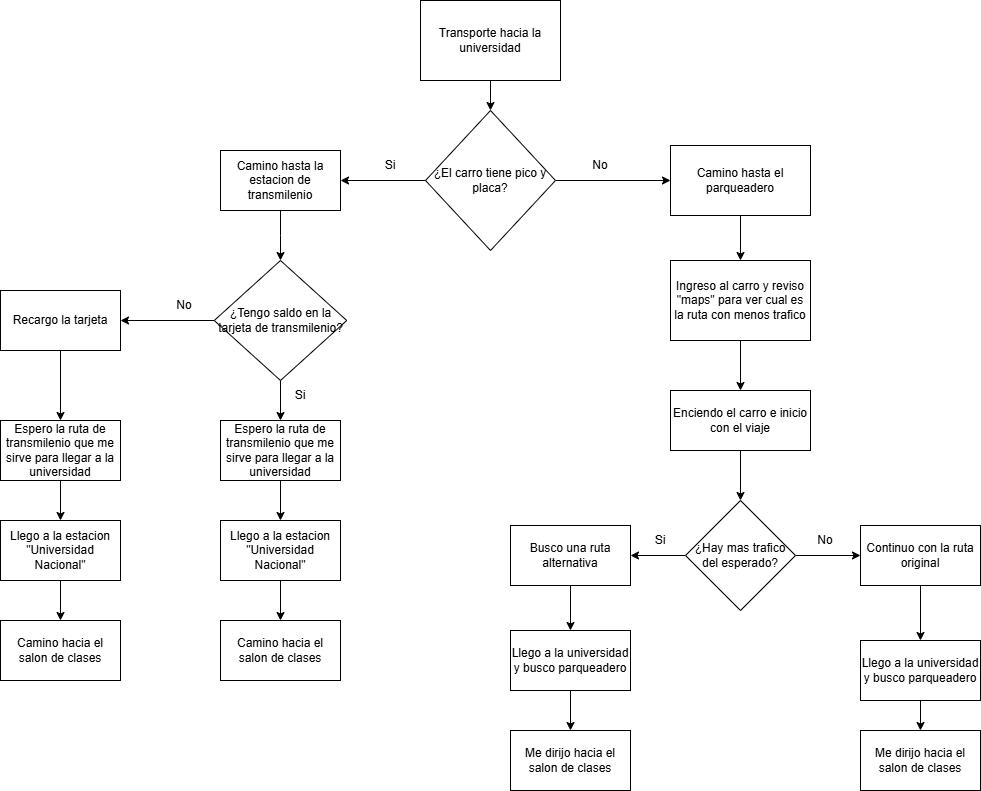

The diagram above was exported from draw.io. Its source (the exported page's mxGraphModel, read from the mxfile embedded in the PNG):
<mxGraphModel dx="1380" dy="739" grid="1" gridSize="10" guides="1" tooltips="1" connect="1" arrows="1" fold="1" page="1" pageScale="1" pageWidth="3300" pageHeight="2339" math="0" shadow="0">
  <root>
    <mxCell id="0" />
    <mxCell id="1" parent="0" />
    <mxCell id="cvQhAd05afj4u42DJgDR-25" style="edgeStyle=orthogonalEdgeStyle;rounded=0;orthogonalLoop=1;jettySize=auto;html=1;exitX=0.5;exitY=1;exitDx=0;exitDy=0;entryX=0.5;entryY=0;entryDx=0;entryDy=0;" edge="1" parent="1" source="cvQhAd05afj4u42DJgDR-1" target="cvQhAd05afj4u42DJgDR-2">
      <mxGeometry relative="1" as="geometry" />
    </mxCell>
    <mxCell id="cvQhAd05afj4u42DJgDR-1" value="Transporte hacia la universidad" style="rounded=0;whiteSpace=wrap;html=1;" vertex="1" parent="1">
      <mxGeometry x="560" y="60" width="140" height="80" as="geometry" />
    </mxCell>
    <mxCell id="cvQhAd05afj4u42DJgDR-4" style="edgeStyle=orthogonalEdgeStyle;rounded=0;orthogonalLoop=1;jettySize=auto;html=1;exitX=1;exitY=0.5;exitDx=0;exitDy=0;entryX=0;entryY=0.5;entryDx=0;entryDy=0;" edge="1" parent="1" source="cvQhAd05afj4u42DJgDR-2" target="cvQhAd05afj4u42DJgDR-3">
      <mxGeometry relative="1" as="geometry" />
    </mxCell>
    <mxCell id="cvQhAd05afj4u42DJgDR-31" style="edgeStyle=orthogonalEdgeStyle;rounded=0;orthogonalLoop=1;jettySize=auto;html=1;exitX=0;exitY=0.5;exitDx=0;exitDy=0;entryX=1;entryY=0.5;entryDx=0;entryDy=0;" edge="1" parent="1" source="cvQhAd05afj4u42DJgDR-2" target="cvQhAd05afj4u42DJgDR-30">
      <mxGeometry relative="1" as="geometry" />
    </mxCell>
    <mxCell id="cvQhAd05afj4u42DJgDR-2" value="¿El carro tiene pico y placa?" style="rhombus;whiteSpace=wrap;html=1;" vertex="1" parent="1">
      <mxGeometry x="565" y="170" width="130" height="140" as="geometry" />
    </mxCell>
    <mxCell id="cvQhAd05afj4u42DJgDR-9" style="edgeStyle=orthogonalEdgeStyle;rounded=0;orthogonalLoop=1;jettySize=auto;html=1;exitX=0.5;exitY=1;exitDx=0;exitDy=0;entryX=0.5;entryY=0;entryDx=0;entryDy=0;" edge="1" parent="1" source="cvQhAd05afj4u42DJgDR-3" target="cvQhAd05afj4u42DJgDR-8">
      <mxGeometry relative="1" as="geometry" />
    </mxCell>
    <mxCell id="cvQhAd05afj4u42DJgDR-3" value="Camino hasta el parqueadero" style="rounded=0;whiteSpace=wrap;html=1;" vertex="1" parent="1">
      <mxGeometry x="810" y="205" width="140" height="70" as="geometry" />
    </mxCell>
    <mxCell id="cvQhAd05afj4u42DJgDR-7" value="No" style="text;html=1;align=center;verticalAlign=middle;whiteSpace=wrap;rounded=0;" vertex="1" parent="1">
      <mxGeometry x="710" y="210" width="60" height="30" as="geometry" />
    </mxCell>
    <mxCell id="cvQhAd05afj4u42DJgDR-11" style="edgeStyle=orthogonalEdgeStyle;rounded=0;orthogonalLoop=1;jettySize=auto;html=1;exitX=0.5;exitY=1;exitDx=0;exitDy=0;entryX=0.5;entryY=0;entryDx=0;entryDy=0;" edge="1" parent="1" source="cvQhAd05afj4u42DJgDR-8" target="cvQhAd05afj4u42DJgDR-10">
      <mxGeometry relative="1" as="geometry" />
    </mxCell>
    <mxCell id="cvQhAd05afj4u42DJgDR-8" value="Ingreso al carro y reviso &quot;maps&quot; para ver cual es la ruta con menos trafico" style="rounded=0;whiteSpace=wrap;html=1;" vertex="1" parent="1">
      <mxGeometry x="810" y="320" width="140" height="80" as="geometry" />
    </mxCell>
    <mxCell id="cvQhAd05afj4u42DJgDR-13" style="edgeStyle=orthogonalEdgeStyle;rounded=0;orthogonalLoop=1;jettySize=auto;html=1;exitX=0.5;exitY=1;exitDx=0;exitDy=0;entryX=0.5;entryY=0;entryDx=0;entryDy=0;" edge="1" parent="1" source="cvQhAd05afj4u42DJgDR-10" target="cvQhAd05afj4u42DJgDR-12">
      <mxGeometry relative="1" as="geometry" />
    </mxCell>
    <mxCell id="cvQhAd05afj4u42DJgDR-10" value="Enciendo el carro e inicio con el viaje" style="rounded=0;whiteSpace=wrap;html=1;" vertex="1" parent="1">
      <mxGeometry x="810" y="450" width="140" height="60" as="geometry" />
    </mxCell>
    <mxCell id="cvQhAd05afj4u42DJgDR-17" style="edgeStyle=orthogonalEdgeStyle;rounded=0;orthogonalLoop=1;jettySize=auto;html=1;exitX=0;exitY=0.5;exitDx=0;exitDy=0;entryX=1;entryY=0.5;entryDx=0;entryDy=0;" edge="1" parent="1" source="cvQhAd05afj4u42DJgDR-12" target="cvQhAd05afj4u42DJgDR-15">
      <mxGeometry relative="1" as="geometry" />
    </mxCell>
    <mxCell id="cvQhAd05afj4u42DJgDR-18" style="edgeStyle=orthogonalEdgeStyle;rounded=0;orthogonalLoop=1;jettySize=auto;html=1;exitX=1;exitY=0.5;exitDx=0;exitDy=0;entryX=0;entryY=0.5;entryDx=0;entryDy=0;" edge="1" parent="1" source="cvQhAd05afj4u42DJgDR-12" target="cvQhAd05afj4u42DJgDR-14">
      <mxGeometry relative="1" as="geometry" />
    </mxCell>
    <mxCell id="cvQhAd05afj4u42DJgDR-12" value="¿Hay mas trafico del esperado?" style="rhombus;whiteSpace=wrap;html=1;" vertex="1" parent="1">
      <mxGeometry x="825" y="560" width="110" height="110" as="geometry" />
    </mxCell>
    <mxCell id="cvQhAd05afj4u42DJgDR-22" style="edgeStyle=orthogonalEdgeStyle;rounded=0;orthogonalLoop=1;jettySize=auto;html=1;exitX=0.5;exitY=1;exitDx=0;exitDy=0;entryX=0.5;entryY=0;entryDx=0;entryDy=0;" edge="1" parent="1" source="cvQhAd05afj4u42DJgDR-14" target="cvQhAd05afj4u42DJgDR-21">
      <mxGeometry relative="1" as="geometry" />
    </mxCell>
    <mxCell id="cvQhAd05afj4u42DJgDR-14" value="Continuo con la ruta original" style="rounded=0;whiteSpace=wrap;html=1;" vertex="1" parent="1">
      <mxGeometry x="1000" y="585" width="120" height="60" as="geometry" />
    </mxCell>
    <mxCell id="cvQhAd05afj4u42DJgDR-24" style="edgeStyle=orthogonalEdgeStyle;rounded=0;orthogonalLoop=1;jettySize=auto;html=1;exitX=0.5;exitY=1;exitDx=0;exitDy=0;entryX=0.5;entryY=0;entryDx=0;entryDy=0;" edge="1" parent="1" source="cvQhAd05afj4u42DJgDR-15" target="cvQhAd05afj4u42DJgDR-23">
      <mxGeometry relative="1" as="geometry" />
    </mxCell>
    <mxCell id="cvQhAd05afj4u42DJgDR-15" value="Busco una ruta alternativa" style="rounded=0;whiteSpace=wrap;html=1;" vertex="1" parent="1">
      <mxGeometry x="650" y="585" width="120" height="60" as="geometry" />
    </mxCell>
    <mxCell id="cvQhAd05afj4u42DJgDR-19" value="Si" style="text;html=1;align=center;verticalAlign=middle;whiteSpace=wrap;rounded=0;" vertex="1" parent="1">
      <mxGeometry x="770" y="585" width="60" height="30" as="geometry" />
    </mxCell>
    <mxCell id="cvQhAd05afj4u42DJgDR-20" value="No" style="text;html=1;align=center;verticalAlign=middle;whiteSpace=wrap;rounded=0;" vertex="1" parent="1">
      <mxGeometry x="935" y="585" width="60" height="30" as="geometry" />
    </mxCell>
    <mxCell id="cvQhAd05afj4u42DJgDR-29" style="edgeStyle=orthogonalEdgeStyle;rounded=0;orthogonalLoop=1;jettySize=auto;html=1;exitX=0.5;exitY=1;exitDx=0;exitDy=0;entryX=0.5;entryY=0;entryDx=0;entryDy=0;" edge="1" parent="1" source="cvQhAd05afj4u42DJgDR-21" target="cvQhAd05afj4u42DJgDR-27">
      <mxGeometry relative="1" as="geometry" />
    </mxCell>
    <mxCell id="cvQhAd05afj4u42DJgDR-21" value="Llego a la universidad y busco parqueadero" style="rounded=0;whiteSpace=wrap;html=1;" vertex="1" parent="1">
      <mxGeometry x="1000" y="700" width="120" height="60" as="geometry" />
    </mxCell>
    <mxCell id="cvQhAd05afj4u42DJgDR-28" style="edgeStyle=orthogonalEdgeStyle;rounded=0;orthogonalLoop=1;jettySize=auto;html=1;exitX=0.5;exitY=1;exitDx=0;exitDy=0;entryX=0.5;entryY=0;entryDx=0;entryDy=0;" edge="1" parent="1" source="cvQhAd05afj4u42DJgDR-23" target="cvQhAd05afj4u42DJgDR-26">
      <mxGeometry relative="1" as="geometry" />
    </mxCell>
    <mxCell id="cvQhAd05afj4u42DJgDR-23" value="Llego a la universidad y busco parqueadero" style="rounded=0;whiteSpace=wrap;html=1;" vertex="1" parent="1">
      <mxGeometry x="650" y="690" width="120" height="60" as="geometry" />
    </mxCell>
    <mxCell id="cvQhAd05afj4u42DJgDR-26" value="Me dirijo hacia el salon de clases" style="rounded=0;whiteSpace=wrap;html=1;" vertex="1" parent="1">
      <mxGeometry x="650" y="790" width="120" height="60" as="geometry" />
    </mxCell>
    <mxCell id="cvQhAd05afj4u42DJgDR-27" value="Me dirijo hacia el salon de clases" style="rounded=0;whiteSpace=wrap;html=1;" vertex="1" parent="1">
      <mxGeometry x="1000" y="790" width="120" height="60" as="geometry" />
    </mxCell>
    <mxCell id="cvQhAd05afj4u42DJgDR-34" style="edgeStyle=orthogonalEdgeStyle;rounded=0;orthogonalLoop=1;jettySize=auto;html=1;exitX=0.5;exitY=1;exitDx=0;exitDy=0;entryX=0.5;entryY=0;entryDx=0;entryDy=0;" edge="1" parent="1" source="cvQhAd05afj4u42DJgDR-30">
      <mxGeometry relative="1" as="geometry">
        <mxPoint x="420" y="320" as="targetPoint" />
      </mxGeometry>
    </mxCell>
    <mxCell id="cvQhAd05afj4u42DJgDR-30" value="Camino hasta la estacion de transmilenio" style="rounded=0;whiteSpace=wrap;html=1;" vertex="1" parent="1">
      <mxGeometry x="360" y="210" width="120" height="60" as="geometry" />
    </mxCell>
    <mxCell id="cvQhAd05afj4u42DJgDR-32" value="Si" style="text;html=1;align=center;verticalAlign=middle;whiteSpace=wrap;rounded=0;" vertex="1" parent="1">
      <mxGeometry x="500" y="210" width="60" height="30" as="geometry" />
    </mxCell>
    <mxCell id="cvQhAd05afj4u42DJgDR-38" style="edgeStyle=orthogonalEdgeStyle;rounded=0;orthogonalLoop=1;jettySize=auto;html=1;exitX=0;exitY=0.5;exitDx=0;exitDy=0;entryX=1;entryY=0.5;entryDx=0;entryDy=0;" edge="1" parent="1" source="cvQhAd05afj4u42DJgDR-35" target="cvQhAd05afj4u42DJgDR-36">
      <mxGeometry relative="1" as="geometry" />
    </mxCell>
    <mxCell id="cvQhAd05afj4u42DJgDR-45" style="edgeStyle=orthogonalEdgeStyle;rounded=0;orthogonalLoop=1;jettySize=auto;html=1;exitX=0.5;exitY=1;exitDx=0;exitDy=0;entryX=0.5;entryY=0;entryDx=0;entryDy=0;" edge="1" parent="1" source="cvQhAd05afj4u42DJgDR-35" target="cvQhAd05afj4u42DJgDR-44">
      <mxGeometry relative="1" as="geometry" />
    </mxCell>
    <mxCell id="cvQhAd05afj4u42DJgDR-35" value="&lt;font&gt;¿Tengo saldo en la tarjeta de transmilenio?&lt;/font&gt;" style="rhombus;whiteSpace=wrap;html=1;" vertex="1" parent="1">
      <mxGeometry x="353.75" y="320" width="132.5" height="120" as="geometry" />
    </mxCell>
    <mxCell id="cvQhAd05afj4u42DJgDR-39" style="edgeStyle=orthogonalEdgeStyle;rounded=0;orthogonalLoop=1;jettySize=auto;html=1;exitX=0.5;exitY=1;exitDx=0;exitDy=0;entryX=0.5;entryY=0;entryDx=0;entryDy=0;" edge="1" parent="1" source="cvQhAd05afj4u42DJgDR-36" target="cvQhAd05afj4u42DJgDR-37">
      <mxGeometry relative="1" as="geometry" />
    </mxCell>
    <mxCell id="cvQhAd05afj4u42DJgDR-36" value="Recargo la tarjeta" style="rounded=0;whiteSpace=wrap;html=1;" vertex="1" parent="1">
      <mxGeometry x="140" y="350" width="120" height="60" as="geometry" />
    </mxCell>
    <mxCell id="cvQhAd05afj4u42DJgDR-47" style="edgeStyle=orthogonalEdgeStyle;rounded=0;orthogonalLoop=1;jettySize=auto;html=1;exitX=0.5;exitY=1;exitDx=0;exitDy=0;entryX=0.5;entryY=0;entryDx=0;entryDy=0;" edge="1" parent="1" source="cvQhAd05afj4u42DJgDR-37" target="cvQhAd05afj4u42DJgDR-46">
      <mxGeometry relative="1" as="geometry" />
    </mxCell>
    <mxCell id="cvQhAd05afj4u42DJgDR-37" value="Espero la ruta de transmilenio que me sirve para llegar a la universidad" style="rounded=0;whiteSpace=wrap;html=1;" vertex="1" parent="1">
      <mxGeometry x="140" y="480" width="120" height="60" as="geometry" />
    </mxCell>
    <mxCell id="cvQhAd05afj4u42DJgDR-40" value="Si" style="text;html=1;align=center;verticalAlign=middle;whiteSpace=wrap;rounded=0;" vertex="1" parent="1">
      <mxGeometry x="410" y="440" width="60" height="30" as="geometry" />
    </mxCell>
    <mxCell id="cvQhAd05afj4u42DJgDR-41" value="No" style="text;html=1;align=center;verticalAlign=middle;whiteSpace=wrap;rounded=0;" vertex="1" parent="1">
      <mxGeometry x="293.75" y="350" width="60" height="30" as="geometry" />
    </mxCell>
    <mxCell id="cvQhAd05afj4u42DJgDR-49" style="edgeStyle=orthogonalEdgeStyle;rounded=0;orthogonalLoop=1;jettySize=auto;html=1;exitX=0.5;exitY=1;exitDx=0;exitDy=0;entryX=0.5;entryY=0;entryDx=0;entryDy=0;" edge="1" parent="1" source="cvQhAd05afj4u42DJgDR-44" target="cvQhAd05afj4u42DJgDR-48">
      <mxGeometry relative="1" as="geometry" />
    </mxCell>
    <mxCell id="cvQhAd05afj4u42DJgDR-44" value="Espero la ruta de transmilenio que me sirve para llegar a la universidad" style="rounded=0;whiteSpace=wrap;html=1;" vertex="1" parent="1">
      <mxGeometry x="360" y="480" width="120" height="60" as="geometry" />
    </mxCell>
    <mxCell id="cvQhAd05afj4u42DJgDR-52" style="edgeStyle=orthogonalEdgeStyle;rounded=0;orthogonalLoop=1;jettySize=auto;html=1;exitX=0.5;exitY=1;exitDx=0;exitDy=0;entryX=0.5;entryY=0;entryDx=0;entryDy=0;" edge="1" parent="1" source="cvQhAd05afj4u42DJgDR-46" target="cvQhAd05afj4u42DJgDR-50">
      <mxGeometry relative="1" as="geometry" />
    </mxCell>
    <mxCell id="cvQhAd05afj4u42DJgDR-46" value="Llego a la estacion &quot;Universidad Nacional&quot;" style="rounded=0;whiteSpace=wrap;html=1;" vertex="1" parent="1">
      <mxGeometry x="140" y="580" width="120" height="60" as="geometry" />
    </mxCell>
    <mxCell id="cvQhAd05afj4u42DJgDR-53" style="edgeStyle=orthogonalEdgeStyle;rounded=0;orthogonalLoop=1;jettySize=auto;html=1;exitX=0.5;exitY=1;exitDx=0;exitDy=0;entryX=0.5;entryY=0;entryDx=0;entryDy=0;" edge="1" parent="1" source="cvQhAd05afj4u42DJgDR-48" target="cvQhAd05afj4u42DJgDR-51">
      <mxGeometry relative="1" as="geometry" />
    </mxCell>
    <mxCell id="cvQhAd05afj4u42DJgDR-48" value="Llego a la estacion &quot;Universidad Nacional&quot;" style="rounded=0;whiteSpace=wrap;html=1;" vertex="1" parent="1">
      <mxGeometry x="360" y="580" width="120" height="60" as="geometry" />
    </mxCell>
    <mxCell id="cvQhAd05afj4u42DJgDR-50" value="Camino hacia el salon de clases" style="rounded=0;whiteSpace=wrap;html=1;" vertex="1" parent="1">
      <mxGeometry x="140" y="680" width="120" height="60" as="geometry" />
    </mxCell>
    <mxCell id="cvQhAd05afj4u42DJgDR-51" value="Camino hacia el salon de clases" style="rounded=0;whiteSpace=wrap;html=1;" vertex="1" parent="1">
      <mxGeometry x="360" y="680" width="120" height="60" as="geometry" />
    </mxCell>
  </root>
</mxGraphModel>